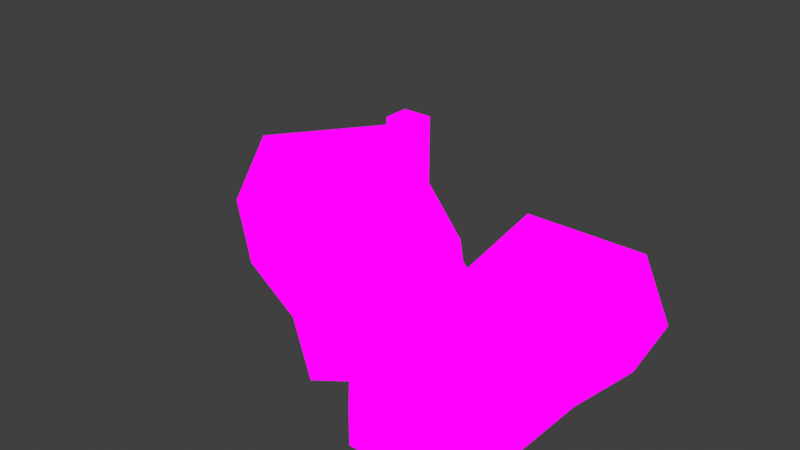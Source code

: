 # Source: LilSpeake2.blend  (saved by Blender 2.82.7; exported with 4.5.12 LTS)
import bpy
from mathutils import Matrix  # noqa: F401  (used for matrix-valued properties, if any)

bpy.ops.wm.read_factory_settings(use_empty=True)
scene = bpy.context.scene
scene.name = 'Scene'

# ---- collections
col_collection = bpy.data.collections.new('Collection'); scene.collection.children.link(col_collection)

# ---- images (referenced by path relative to the original .blend; pixels are not part of the script)
import os
ASSET_DIR = os.environ.get("B2B_ASSET_DIR", "")  # directory of the original .blend (textures are referenced by path, not embedded)
HERE = os.path.dirname(os.path.abspath(__file__))  # packed textures are extracted next to this script under _unpacked/

def load_image(name, relpath, width, height, colorspace="sRGB"):
    """Load a texture the original file referenced (path relative to the .blend, or extracted next to this script)."""
    p = next((c for c in (os.path.join(HERE, relpath), os.path.join(ASSET_DIR, relpath)) if relpath and os.path.exists(c)), "")
    if p:
        img = bpy.data.images.load(p, check_existing=True)
        img.name = name
    else:  # same state as the original file: an image datablock whose file is absent (Cycles renders it pink)
        img = bpy.data.images.new(name, width, height)
        img.source = "FILE"
        img.filepath = "//" + (relpath or name)
    img.colorspace_settings.name = colorspace
    return img
img_wallspeaker_png = load_image('WallSpeaker.png', 'WallSpeaker.png', 1024, 1024, 'sRGB')

# ---- materials (node trees are filled in below, after node groups)
mat_wallspeaker = bpy.data.materials.new('WallSpeaker')
mat_wallspeaker.alpha_threshold = 0.0
mat_wallspeaker.use_transparent_shadow = False
mat_wallspeaker.line_color = (0.0, 0.0, 0.0, 1.0)

# ---- material node trees
mat_wallspeaker.use_nodes = True; mat_wallspeaker.node_tree.nodes.clear()
_N = mat_wallspeaker.node_tree.nodes; _L = mat_wallspeaker.node_tree.links
n0 = _N.new('ShaderNodeOutputMaterial'); n0.name = 'Material Output'; n0.location = (400, 0)
n1 = _N.new('ShaderNodeLightPath'); n1.name = 'Light Path'; n1.location = (0, 250)
n2 = _N.new('ShaderNodeBsdfTransparent'); n2.name = 'Transparent BSDF'; n2.location = (-200, -100)
n3 = _N.new('ShaderNodeEmission'); n3.name = 'Emission'; n3.location = (-200, -200)
n4 = _N.new('ShaderNodeMixShader'); n4.name = 'Mix Shader'; n4.location = (200, 0)
n5 = _N.new('ShaderNodeMixShader'); n5.name = 'Mix Shader.001'; n5.location = (0, -100)
n6 = _N.new('ShaderNodeTexImage'); n6.name = 'Image Texture'; n6.location = (-500, 100)
n6.image = img_wallspeaker_png
n6.interpolation = 'Closest'
_L.new(n6.outputs[0], n3.inputs[0])
_L.new(n6.outputs[1], n5.inputs[0])
_L.new(n2.outputs[0], n5.inputs[1])
_L.new(n2.outputs[0], n4.inputs[1])
_L.new(n3.outputs[0], n5.inputs[2])
_L.new(n5.outputs[0], n4.inputs[2])
_L.new(n1.outputs[0], n4.inputs[0])
_L.new(n4.outputs[0], n0.inputs[0])
n0.is_active_output = True

# ---- world
world_world = bpy.data.worlds.new('World'); scene.world = world_world
world_world.use_nodes = True; world_world.node_tree.nodes.clear()
_N = world_world.node_tree.nodes; _L = world_world.node_tree.links
n0 = _N.new('ShaderNodeOutputWorld'); n0.name = 'World Output'; n0.location = (300, 300)
n1 = _N.new('ShaderNodeBackground'); n1.name = 'Background'; n1.location = (10, 300)
n1.inputs[0].default_value = (0.05088, 0.05088, 0.05088, 1.0)
_L.new(n1.outputs[0], n0.inputs[0])
n0.is_active_output = True
world_world.color = (0.05088, 0.05088, 0.05088)
world_world.use_sun_shadow = False
world_world.sun_shadow_jitter_overblur = 0.0

# ---- lights
light_light = bpy.data.lights.new('Light', 'POINT')
light_light.transmission_factor = 0.0
light_light.energy = 1000.0
light_light.shadow_soft_size = 0.1
light_light.shadow_maximum_resolution = 0.006
light_light.use_absolute_resolution = True

# ---- meshes
me_cube = bpy.data.meshes.new('Cube')
me_cube.from_pydata([(0.08296, 0.2223, -0.09075), (-0.1316, 0.25, -0.1262), (-0.0961, 0.2223, -0.09075), (-0.1316, 0.0, -0.07793), (0.1184, -0.25, -0.07793), (0.1184, 0.0, 0.07548), (0.1184, 0.25, 0.1238), (-0.1316, 0.25, 0.1238), (-0.0961, 0.2223, 0.0883), (0.1184, 0.25, -0.1262), (0.1184, 0.0, -0.07793), (-0.1316, -0.25, -0.07793), (0.08296, 0.2223, 0.0883), (-0.1316, 0.0, 0.07548), (-0.06535, 0.1492, -0.06001), (0.05221, 0.1492, -0.06001), (0.05221, 0.1492, 0.05755), (-0.06535, 0.1492, 0.05755), (-0.09236, 0.1492, -0.001226), (0.07923, 0.1492, -0.001226), (-0.1316, -0.25, -0.001226), (-0.189, 0.25, -0.001226), (0.1184, -0.25, -0.001226), (0.1759, 0.25, -0.001226), (0.1759, 0.0, -0.001226), (0.1241, 0.2223, -0.001226), (-0.1372, 0.2223, -0.001226), (-0.189, 0.0, -0.001226), (-0.006568, -0.25, -0.07793), (-0.006568, 0.1492, -0.06001), (-0.006568, 0.25, 0.1238), (-0.006568, 0.25, -0.1262), (-0.006568, 0.2223, -0.09075), (-0.006568, 0.0, -0.07793), (-0.006568, 0.2223, 0.0883), (-0.006568, 0.0, 0.07548), (-0.006568, 0.1492, 0.05755), (-0.006568, 0.1492, -0.001226), (-0.006568, -0.3286, -0.03742), (-0.1316, -0.25, 0.07548), (-0.006568, -0.25, 0.07548), (0.1184, -0.25, 0.07548), (0.05241, -0.3286, -0.03742), (-0.06555, -0.3286, -0.001226), (-0.06555, -0.3286, 0.03496), (0.05241, -0.3286, -0.001226), (-0.006568, -0.3286, 0.03496), (-0.06555, -0.3286, -0.03742), (0.05241, -0.3286, 0.03496), (-0.006568, -0.3286, -0.001226), (-0.3672, 0.1017, 0.06201), (-0.5184, -0.05289, 0.02654), (-0.4749, -0.04126, 0.06201), (-0.3188, -0.2034, 0.07483), (0.03133, -0.1542, 0.2282), (0.03133, -0.1542, 0.07483), (-0.1683, -0.00371, 0.2282), (-0.368, 0.1468, 0.2765), (-0.5184, -0.05289, 0.2765), (-0.4749, -0.04126, 0.2411), (-0.368, 0.1468, 0.02654), (-0.1683, -0.00371, 0.07483), (-0.1191, -0.3538, 0.07483), (-0.3672, 0.1017, 0.2411), (-0.3188, -0.2034, 0.2282), (-0.3981, -0.06068, 0.09276), (-0.3273, 0.0332, 0.09276), (-0.3273, 0.0332, 0.2103), (-0.3981, -0.06068, 0.2103), (-0.4143, -0.08226, 0.1515), (-0.3111, 0.05477, 0.1515), (-0.553, -0.09877, 0.1515), (-0.3334, 0.1926, 0.1515), (-0.1337, 0.04217, 0.1515), (-0.3424, 0.1346, 0.1515), (-0.4997, -0.07412, 0.1515), (-0.3534, -0.2492, 0.1515), (-0.0439, -0.254, 0.07483), (-0.3627, -0.01374, 0.09276), (-0.4432, 0.04693, 0.2765), (-0.0439, -0.254, 0.2282), (-0.4432, 0.04693, 0.02654), (-0.421, 0.03024, 0.06201), (-0.2435, -0.1035, 0.07483), (-0.421, 0.03024, 0.2411), (-0.2435, -0.1035, 0.2282), (-0.3627, -0.01374, 0.2103), (-0.3627, -0.01374, 0.1515), (0.01891, -0.3013, 0.1153), (0.05423, -0.2886, 0.53), (-0.1191, -0.3538, 0.1515), (-0.1191, -0.3538, 0.2282), (0.03133, -0.1542, 0.1515), (0.01242, -0.2886, 0.53), (0.0544, -0.2542, 0.1153), (-0.01659, -0.3484, 0.1515), (-0.01659, -0.3484, 0.1877), (0.0544, -0.2542, 0.1515), (0.01891, -0.3013, 0.1877), (-0.01659, -0.3484, 0.1153), (0.0544, -0.2542, 0.1877), (0.01891, -0.3013, 0.1515), (0.05423, -0.2886, -0.05834), (0.01242, -0.2886, -0.05834), (0.01242, -0.2886, 0.2358), (0.05423, -0.2886, 0.2358), (0.05423, -0.3263, 0.53), (0.05423, -0.3263, 0.2358), (0.01242, -0.3263, 0.2358), (0.01242, -0.3263, 0.53), (0.05423, -0.3263, -0.05834), (0.01242, -0.3263, -0.05834), (0.05423, -0.2886, 0.2908), (0.01242, -0.2886, 0.2908), (0.05423, -0.3263, 0.2908), (0.01242, -0.3263, 0.2908), (-0.02067, -0.2444, 0.2122), (-0.02067, -0.2444, 0.1572), (-0.06248, -0.2444, 0.1572), (-0.06248, -0.2444, 0.2122), (0.05423, -0.3652, 0.2908), (0.05423, -0.3652, 0.2358), (0.01242, -0.3652, 0.2358), (0.01242, -0.3652, 0.2908), (0.05423, -0.2886, -0.001542), (0.01242, -0.2886, -0.001542), (0.05423, -0.3263, -0.001542), (0.01242, -0.3263, -0.001542), (0.05423, -0.3581, -0.001542), (0.05423, -0.3581, -0.05834), (0.01242, -0.3581, -0.05834), (0.01242, -0.3581, -0.001542)], [], [(24, 23, 6, 5), (22, 24, 5, 41), (35, 30, 7, 13), (33, 31, 9, 10), (27, 21, 1, 3), (20, 27, 3, 11), (28, 33, 10, 4), (35, 40, 41, 5), (30, 6, 12, 34), (32, 2, 14, 29), (31, 1, 2, 32), (21, 7, 8, 26), (23, 9, 0, 25), (37, 19, 15, 29), (26, 8, 17, 18), (34, 12, 16, 36), (25, 0, 15, 19), (12, 25, 19, 16), (2, 26, 18, 14), (36, 16, 19, 37), (6, 23, 25, 12), (1, 21, 26, 2), (39, 13, 27, 20), (13, 7, 21, 27), (4, 10, 24, 22), (10, 9, 23, 24), (17, 36, 37, 18), (8, 34, 36, 17), (18, 37, 29, 14), (9, 31, 32, 0), (0, 32, 29, 15), (7, 30, 34, 8), (13, 39, 40, 35), (11, 3, 33, 28), (3, 1, 31, 33), (5, 6, 30, 35), (28, 4, 42, 38), (4, 22, 45, 42), (20, 11, 47, 43), (41, 40, 46, 48), (49, 43, 47, 38), (46, 44, 43, 49), (48, 46, 49, 45), (45, 49, 38, 42), (11, 28, 38, 47), (22, 41, 48, 45), (40, 39, 44, 46), (39, 20, 43, 44), (73, 72, 57, 56), (92, 73, 56, 54), (85, 79, 58, 64), (83, 81, 60, 61), (76, 71, 51, 53), (90, 76, 53, 62), (77, 83, 61, 55), (85, 80, 54, 56), (79, 57, 63, 84), (82, 52, 65, 78), (81, 51, 52, 82), (71, 58, 59, 75), (72, 60, 50, 74), (87, 70, 66, 78), (75, 59, 68, 69), (84, 63, 67, 86), (74, 50, 66, 70), (63, 74, 70, 67), (52, 75, 69, 65), (86, 67, 70, 87), (57, 72, 74, 63), (51, 71, 75, 52), (91, 64, 76, 90), (64, 58, 71, 76), (55, 61, 73, 92), (61, 60, 72, 73), (68, 86, 87, 69), (59, 84, 86, 68), (69, 87, 78, 65), (60, 81, 82, 50), (50, 82, 78, 66), (58, 79, 84, 59), (64, 91, 80, 85), (62, 53, 83, 77), (53, 51, 81, 83), (56, 57, 79, 85), (77, 55, 94, 88), (55, 92, 97, 94), (90, 62, 99, 95), (54, 80, 98, 100), (112, 89, 93, 113), (101, 95, 99, 88), (98, 96, 95, 101), (100, 98, 101, 97), (97, 101, 88, 94), (62, 77, 88, 99), (92, 54, 100, 97), (80, 91, 96, 98), (91, 90, 95, 96), (124, 105, 104, 125), (114, 115, 109, 106), (126, 127, 108, 107), (102, 103, 111, 110), (113, 93, 109, 115), (125, 104, 108, 127), (124, 102, 110, 126), (93, 89, 106, 109), (112, 105, 107, 114), (89, 112, 114, 106), (104, 113, 115, 108), (115, 114, 120, 123), (112, 113, 119, 116), (117, 116, 119, 118), (113, 104, 118, 119), (105, 112, 116, 117), (104, 105, 117, 118), (121, 122, 123, 120), (107, 108, 122, 121), (114, 107, 121, 120), (108, 115, 123, 122), (105, 124, 126, 107), (103, 125, 127, 111), (127, 126, 128, 131), (102, 124, 125, 103), (129, 130, 131, 128), (110, 111, 130, 129), (111, 127, 131, 130), (126, 110, 129, 128)])
_uv = me_cube.uv_layers.new(name='UVMap')
_uv.uv.foreach_set('vector', [0.5004, 0.625, 0.6246, 0.625, 0.6246, 0.7492, 0.5004, 0.7492, 0.2504, 0.625, 0.3746, 0.625, 0.3746, 0.7492, 0.2504, 0.7492, 0.5004, 0.625, 0.6246, 0.625, 0.6246, 0.7492, 0.5004, 0.7492, 0.5004, 0.625, 0.6246, 0.625, 0.6246, 0.7492, 0.5004, 0.7492, 0.5, 0.625, 0.6246, 0.625, 0.6246, 0.7492, 0.5004, 0.7492, 0.3754, 0.625, 0.5, 0.625, 0.4996, 0.7492, 0.3754, 0.7492, 0.1254, 0.875, 0.2496, 0.875, 0.2496, 0.9992, 0.1254, 0.9992, 0.1254, 0.625, 0.2496, 0.625, 0.2496, 0.7492, 0.1254, 0.7492, 0.6246, 0.625, 0.6246, 0.5008, 0.6246, 0.5008, 0.6246, 0.625, 0.6246, 0.625, 0.6246, 0.5008, 0.6246, 0.5008, 0.6246, 0.625, 0.6246, 0.625, 0.6246, 0.5008, 0.6246, 0.5008, 0.6246, 0.625, 0.6246, 0.625, 0.6246, 0.5008, 0.6246, 0.5008, 0.6246, 0.625, 0.6246, 0.625, 0.6246, 0.5008, 0.6246, 0.5008, 0.6246, 0.625, 0.625, 0.25, 0.5004, 0.25, 0.5004, 0.4992, 0.625, 0.4992, 0.6246, 0.625, 0.6246, 0.5008, 0.6246, 0.5008, 0.6246, 0.625, 0.6246, 0.625, 0.6246, 0.5008, 0.6246, 0.5008, 0.6246, 0.625, 0.6246, 0.625, 0.6246, 0.5008, 0.6246, 0.5008, 0.6246, 0.625, 0.6246, 0.7492, 0.6246, 0.625, 0.6246, 0.625, 0.6246, 0.7492, 0.6246, 0.7492, 0.6246, 0.625, 0.6246, 0.625, 0.6246, 0.7492, 0.625, 0.0007813, 0.5004, 0.0007813, 0.5004, 0.25, 0.625, 0.25, 0.6246, 0.7492, 0.6246, 0.625, 0.6246, 0.625, 0.6246, 0.7492, 0.6246, 0.7492, 0.6246, 0.625, 0.6246, 0.625, 0.6246, 0.7492, 0.3754, 0.5008, 0.4996, 0.5008, 0.5, 0.625, 0.3754, 0.625, 0.5004, 0.5008, 0.6246, 0.5008, 0.6246, 0.625, 0.5, 0.625, 0.2504, 0.5008, 0.3746, 0.5008, 0.3746, 0.625, 0.2504, 0.625, 0.5004, 0.5008, 0.6246, 0.5008, 0.6246, 0.625, 0.5004, 0.625, 0.7496, 0.0007813, 0.625, 0.0007813, 0.625, 0.25, 0.7496, 0.25, 0.6246, 0.7492, 0.6246, 0.625, 0.6246, 0.625, 0.6246, 0.7492, 0.7496, 0.25, 0.625, 0.25, 0.625, 0.4992, 0.7496, 0.4992, 0.6246, 0.7492, 0.6246, 0.625, 0.6246, 0.625, 0.6246, 0.7492, 0.6246, 0.7492, 0.6246, 0.625, 0.6246, 0.625, 0.6246, 0.7492, 0.6246, 0.7492, 0.6246, 0.625, 0.6246, 0.625, 0.6246, 0.7492, 0.1254, 0.5008, 0.2496, 0.5008, 0.2496, 0.625, 0.1254, 0.625, 0.1254, 0.7508, 0.2496, 0.7508, 0.2496, 0.875, 0.1254, 0.875, 0.5004, 0.5008, 0.6246, 0.5008, 0.6246, 0.625, 0.5004, 0.625, 0.5004, 0.5008, 0.6246, 0.5008, 0.6246, 0.625, 0.5004, 0.625, 0.1254, 0.875, 0.1254, 0.9992, 0.1254, 0.9992, 0.1254, 0.875, 0.2504, 0.5008, 0.2504, 0.625, 0.2504, 0.625, 0.2504, 0.5008, 0.3754, 0.625, 0.3754, 0.7492, 0.3754, 0.7492, 0.3754, 0.625, 0.2496, 0.7492, 0.2496, 0.625, 0.2496, 0.625, 0.2496, 0.7492, 0.1875, 0.625, 0.2496, 0.625, 0.2496, 0.7492, 0.1875, 0.7492, 0.1875, 0.5008, 0.2496, 0.5008, 0.2496, 0.625, 0.1875, 0.625, 0.1254, 0.5008, 0.1875, 0.5008, 0.1875, 0.625, 0.1254, 0.625, 0.1254, 0.625, 0.1875, 0.625, 0.1875, 0.7492, 0.1254, 0.7492, 0.1254, 0.7508, 0.1254, 0.875, 0.1254, 0.875, 0.1254, 0.7508, 0.2504, 0.625, 0.2504, 0.7492, 0.2504, 0.7492, 0.2504, 0.625, 0.2496, 0.625, 0.2496, 0.5008, 0.2496, 0.5008, 0.2496, 0.625, 0.3754, 0.5008, 0.3754, 0.625, 0.3754, 0.625, 0.3754, 0.5008, 0.5004, 0.625, 0.6246, 0.625, 0.6246, 0.7492, 0.5004, 0.7492, 0.2504, 0.625, 0.3746, 0.625, 0.3746, 0.7492, 0.2504, 0.7492, 0.5004, 0.625, 0.6246, 0.625, 0.6246, 0.7492, 0.5004, 0.7492, 0.5004, 0.625, 0.6246, 0.625, 0.6246, 0.7492, 0.5004, 0.7492, 0.5, 0.625, 0.6246, 0.625, 0.6246, 0.7492, 0.5004, 0.7492, 0.3754, 0.625, 0.5, 0.625, 0.4996, 0.7492, 0.3754, 0.7492, 0.1254, 0.875, 0.2496, 0.875, 0.2496, 0.9992, 0.1254, 0.9992, 0.1254, 0.625, 0.2496, 0.625, 0.2496, 0.7492, 0.1254, 0.7492, 0.6246, 0.625, 0.6246, 0.5008, 0.6246, 0.5008, 0.6246, 0.625, 0.6246, 0.625, 0.6246, 0.5008, 0.6246, 0.5008, 0.6246, 0.625, 0.6246, 0.625, 0.6246, 0.5008, 0.6246, 0.5008, 0.6246, 0.625, 0.6246, 0.625, 0.6246, 0.5008, 0.6246, 0.5008, 0.6246, 0.625, 0.6246, 0.625, 0.6246, 0.5008, 0.6246, 0.5008, 0.6246, 0.625, 0.625, 0.25, 0.5004, 0.25, 0.5004, 0.4992, 0.625, 0.4992, 0.6246, 0.625, 0.6246, 0.5008, 0.6246, 0.5008, 0.6246, 0.625, 0.6246, 0.625, 0.6246, 0.5008, 0.6246, 0.5008, 0.6246, 0.625, 0.6246, 0.625, 0.6246, 0.5008, 0.6246, 0.5008, 0.6246, 0.625, 0.6246, 0.7492, 0.6246, 0.625, 0.6246, 0.625, 0.6246, 0.7492, 0.6246, 0.7492, 0.6246, 0.625, 0.6246, 0.625, 0.6246, 0.7492, 0.625, 0.0007813, 0.5004, 0.0007813, 0.5004, 0.25, 0.625, 0.25, 0.6246, 0.7492, 0.6246, 0.625, 0.6246, 0.625, 0.6246, 0.7492, 0.6246, 0.7492, 0.6246, 0.625, 0.6246, 0.625, 0.6246, 0.7492, 0.3754, 0.5008, 0.4996, 0.5008, 0.5, 0.625, 0.3754, 0.625, 0.5004, 0.5008, 0.6246, 0.5008, 0.6246, 0.625, 0.5, 0.625, 0.2504, 0.5008, 0.3746, 0.5008, 0.3746, 0.625, 0.2504, 0.625, 0.5004, 0.5008, 0.6246, 0.5008, 0.6246, 0.625, 0.5004, 0.625, 0.7496, 0.0007813, 0.625, 0.0007813, 0.625, 0.25, 0.7496, 0.25, 0.6246, 0.7492, 0.6246, 0.625, 0.6246, 0.625, 0.6246, 0.7492, 0.7496, 0.25, 0.625, 0.25, 0.625, 0.4992, 0.7496, 0.4992, 0.6246, 0.7492, 0.6246, 0.625, 0.6246, 0.625, 0.6246, 0.7492, 0.6246, 0.7492, 0.6246, 0.625, 0.6246, 0.625, 0.6246, 0.7492, 0.6246, 0.7492, 0.6246, 0.625, 0.6246, 0.625, 0.6246, 0.7492, 0.1254, 0.5008, 0.2496, 0.5008, 0.2496, 0.625, 0.1254, 0.625, 0.1254, 0.7508, 0.2496, 0.7508, 0.2496, 0.875, 0.1254, 0.875, 0.5004, 0.5008, 0.6246, 0.5008, 0.6246, 0.625, 0.5004, 0.625, 0.5004, 0.5008, 0.6246, 0.5008, 0.6246, 0.625, 0.5004, 0.625, 0.1254, 0.875, 0.1254, 0.9992, 0.1254, 0.9992, 0.1254, 0.875, 0.2504, 0.5008, 0.2504, 0.625, 0.2504, 0.625, 0.2504, 0.5008, 0.3754, 0.625, 0.3754, 0.7492, 0.3754, 0.7492, 0.3754, 0.625, 0.2496, 0.7492, 0.2496, 0.625, 0.2496, 0.625, 0.2496, 0.7492, 0.8754, 0.5472, 0.8754, 0.7492, 0.9996, 0.7492, 0.9996, 0.5472, 0.1875, 0.625, 0.2496, 0.625, 0.2496, 0.7492, 0.1875, 0.7492, 0.1875, 0.5008, 0.2496, 0.5008, 0.2496, 0.625, 0.1875, 0.625, 0.1254, 0.5008, 0.1875, 0.5008, 0.1875, 0.625, 0.1254, 0.625, 0.1254, 0.625, 0.1875, 0.625, 0.1875, 0.7492, 0.1254, 0.7492, 0.1254, 0.7508, 0.1254, 0.875, 0.1254, 0.875, 0.1254, 0.7508, 0.2504, 0.625, 0.2504, 0.7492, 0.2504, 0.7492, 0.2504, 0.625, 0.2496, 0.625, 0.2496, 0.5008, 0.2496, 0.5008, 0.2496, 0.625, 0.3754, 0.5008, 0.3754, 0.625, 0.3754, 0.625, 0.3754, 0.5008, 0.1254, 0.7987, 0.1254, 0.9992, 0.2496, 0.9992, 0.2496, 0.7987, 0.8754, 0.5472, 0.9996, 0.5472, 0.9996, 0.7492, 0.8754, 0.7492, 0.1254, 0.7987, 0.2496, 0.7987, 0.2496, 0.9992, 0.1254, 0.9992, 0.1254, 0.7508, 0.2496, 0.7508, 0.2496, 0.7508, 0.1254, 0.7508, 0.9996, 0.5472, 0.9996, 0.7492, 0.9996, 0.7492, 0.9996, 0.5472, 0.2496, 0.7987, 0.2496, 0.9992, 0.2496, 0.9992, 0.2496, 0.7987, 0.1254, 0.7987, 0.1254, 0.7508, 0.1254, 0.7508, 0.1254, 0.7987, 0.9996, 0.7492, 0.8754, 0.7492, 0.8754, 0.7492, 0.9996, 0.7492, 0.8754, 0.5472, 0.8754, 0.5008, 0.8754, 0.5008, 0.8754, 0.5472, 0.8754, 0.7492, 0.8754, 0.5472, 0.8754, 0.5472, 0.8754, 0.7492, 0.9996, 0.5008, 0.9996, 0.5472, 0.9996, 0.5472, 0.9996, 0.5008, 0.9996, 0.5472, 0.8754, 0.5472, 0.8754, 0.5472, 0.9996, 0.5472, 0.8754, 0.5472, 0.9996, 0.5472, 0.9996, 0.5472, 0.8754, 0.5472, 0.8754, 0.5008, 0.8754, 0.5472, 0.9996, 0.5472, 0.9996, 0.5008, 0.9996, 0.5472, 0.9996, 0.5008, 0.9996, 0.5008, 0.9996, 0.5472, 0.8754, 0.5008, 0.8754, 0.5472, 0.8754, 0.5472, 0.8754, 0.5008, 0.2496, 0.9992, 0.1254, 0.9992, 0.1254, 0.9992, 0.2496, 0.9992, 0.8754, 0.5008, 0.9996, 0.5008, 0.9996, 0.5472, 0.8754, 0.5472, 0.1254, 0.9992, 0.2496, 0.9992, 0.2496, 0.9992, 0.1254, 0.9992, 0.8754, 0.5472, 0.8754, 0.5008, 0.8754, 0.5008, 0.8754, 0.5472, 0.9996, 0.5008, 0.9996, 0.5472, 0.9996, 0.5472, 0.9996, 0.5008, 0.1254, 0.9992, 0.1254, 0.7987, 0.1254, 0.7987, 0.1254, 0.9992, 0.2496, 0.7508, 0.2496, 0.7987, 0.2496, 0.7987, 0.2496, 0.7508, 0.2496, 0.7987, 0.1254, 0.7987, 0.1254, 0.7987, 0.2496, 0.7987, 0.1254, 0.7508, 0.1254, 0.7987, 0.2496, 0.7987, 0.2496, 0.7508, 0.1254, 0.7508, 0.2496, 0.7508, 0.2496, 0.7987, 0.1254, 0.7987, 0.1254, 0.7508, 0.2496, 0.7508, 0.2496, 0.7508, 0.1254, 0.7508, 0.2496, 0.7508, 0.2496, 0.7987, 0.2496, 0.7987, 0.2496, 0.7508, 0.1254, 0.7987, 0.1254, 0.7508, 0.1254, 0.7508, 0.1254, 0.7987])
me_cube.materials.append(mat_wallspeaker)
me_cube.use_remesh_preserve_volume = False
me_cube.use_remesh_preserve_attributes = False
me_cube.use_mirror_vertex_groups = False
me_cube.update()

# ---- objects
ob_cube = bpy.data.objects.new('Cube', me_cube)
ob_light = bpy.data.objects.new('Light', light_light)

# ---- transforms, parenting, visibility, modifiers, constraints
ob_cube.location = (0.0, 0.0, 0.0)
ob_cube.lock_rotations_4d = False
ob_cube.empty_display_type = 'ARROWS'
ob_cube.lineart.crease_threshold = 0.0
ob_light.location = (4.076, 1.005, 5.904)
ob_light.rotation_euler = (0.6503, 0.05522, 1.866)
ob_light.lock_rotations_4d = False
ob_light.empty_display_type = 'ARROWS'
ob_light.color = (0.0, 0.0, 0.0, 0.0)
ob_light.lineart.crease_threshold = 0.0

# ---- collection membership
col_collection.objects.link(ob_cube)
col_collection.objects.link(ob_light)

# ---- scene / render settings (as saved in the file)
scene.frame_start = 1; scene.frame_end = 250; scene.frame_set(1)
scene.render.engine = 'BLENDER_EEVEE_NEXT'
scene.cycles.use_denoising = False
scene.cycles.samples = 128
scene.cycles.sampling_pattern = 'TABULATED_SOBOL'
scene.cycles.use_adaptive_sampling = False
scene.cycles.use_light_tree = False
scene.eevee.taa_samples = 1
scene.eevee.use_taa_reprojection = False
scene.view_settings.view_transform = 'Standard'
bpy.context.view_layer.update()

# ---- added for rendering (the .blend has no active camera): camera
cam_auto = bpy.data.cameras.new('AutoCamera')
cam_auto.lens = 50.0
cam_auto.sensor_width = 36.0
cam_auto.clip_end = 1000.0
ob_auto_camera = bpy.data.objects.new('AutoCamera', cam_auto)
scene.collection.objects.link(ob_auto_camera)
ob_auto_camera.location = (0.882609, -1.34298, 1.05884)
ob_auto_camera.rotation_euler = (1.09748, -7.21219e-08, 0.694738)
scene.camera = ob_auto_camera
bpy.context.view_layer.update()
